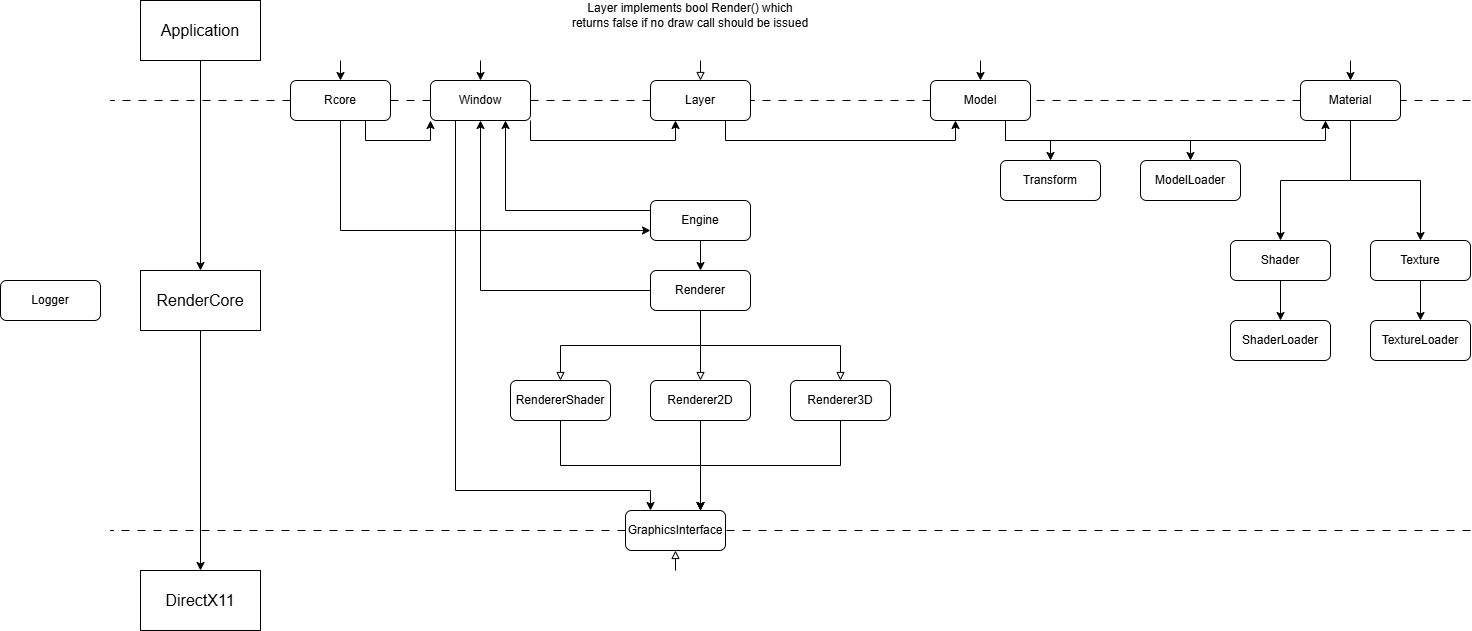

The diagram above was exported from draw.io. Its source (the exported page's mxGraphModel, read from the mxfile embedded in the PNG):
<mxGraphModel dx="3211" dy="1691" grid="1" gridSize="10" guides="1" tooltips="1" connect="1" arrows="1" fold="1" page="0" pageScale="1" pageWidth="827" pageHeight="1169" math="0" shadow="0">
  <root>
    <mxCell id="WIyWlLk6GJQsqaUBKTNV-0" />
    <mxCell id="WIyWlLk6GJQsqaUBKTNV-1" parent="WIyWlLk6GJQsqaUBKTNV-0" />
    <mxCell id="Ccuu_HwmPtCmNPNOffcb-3" edge="1" parent="WIyWlLk6GJQsqaUBKTNV-1" source="Ccuu_HwmPtCmNPNOffcb-0" style="edgeStyle=orthogonalEdgeStyle;rounded=0;orthogonalLoop=1;jettySize=auto;html=1;exitX=0.5;exitY=1;exitDx=0;exitDy=0;entryX=0.5;entryY=0;entryDx=0;entryDy=0;" target="Ccuu_HwmPtCmNPNOffcb-1">
      <mxGeometry relative="1" as="geometry" />
    </mxCell>
    <mxCell id="Ccuu_HwmPtCmNPNOffcb-0" parent="WIyWlLk6GJQsqaUBKTNV-1" style="rounded=0;whiteSpace=wrap;html=1;" value="&lt;font style=&quot;font-size: 16px;&quot;&gt;Application&lt;/font&gt;" vertex="1">
      <mxGeometry height="60" width="120" x="-1330" y="-500" as="geometry" />
    </mxCell>
    <mxCell id="Ccuu_HwmPtCmNPNOffcb-4" edge="1" parent="WIyWlLk6GJQsqaUBKTNV-1" source="Ccuu_HwmPtCmNPNOffcb-1" style="edgeStyle=orthogonalEdgeStyle;rounded=0;orthogonalLoop=1;jettySize=auto;html=1;exitX=0.5;exitY=1;exitDx=0;exitDy=0;entryX=0.5;entryY=0;entryDx=0;entryDy=0;" target="Ccuu_HwmPtCmNPNOffcb-2">
      <mxGeometry relative="1" as="geometry" />
    </mxCell>
    <mxCell id="Ccuu_HwmPtCmNPNOffcb-1" parent="WIyWlLk6GJQsqaUBKTNV-1" style="rounded=0;whiteSpace=wrap;html=1;" value="&lt;font style=&quot;font-size: 16px;&quot;&gt;RenderCore&lt;/font&gt;" vertex="1">
      <mxGeometry height="60" width="120" x="-1330" y="-230" as="geometry" />
    </mxCell>
    <mxCell id="Ccuu_HwmPtCmNPNOffcb-2" parent="WIyWlLk6GJQsqaUBKTNV-1" style="rounded=0;whiteSpace=wrap;html=1;" value="&lt;font style=&quot;font-size: 16px;&quot;&gt;DirectX11&lt;/font&gt;" vertex="1">
      <mxGeometry height="60" width="120" x="-1330" y="70" as="geometry" />
    </mxCell>
    <mxCell id="Ccuu_HwmPtCmNPNOffcb-5" edge="1" parent="WIyWlLk6GJQsqaUBKTNV-1" source="oMRRtl4JoyLOnPOTMHd7-19" style="endArrow=none;html=1;rounded=0;dashed=1;dashPattern=8 8;" value="">
      <mxGeometry height="50" relative="1" width="50" as="geometry">
        <mxPoint x="-280" y="-400" as="sourcePoint" />
        <mxPoint x="-1360" y="-400" as="targetPoint" />
      </mxGeometry>
    </mxCell>
    <mxCell id="Ccuu_HwmPtCmNPNOffcb-6" edge="1" parent="WIyWlLk6GJQsqaUBKTNV-1" source="Ccuu_HwmPtCmNPNOffcb-24" style="endArrow=none;html=1;rounded=0;dashed=1;dashPattern=8 8;" value="">
      <mxGeometry height="50" relative="1" width="50" as="geometry">
        <mxPoint x="-280" y="30" as="sourcePoint" />
        <mxPoint x="-1360" y="30" as="targetPoint" />
      </mxGeometry>
    </mxCell>
    <mxCell id="oMRRtl4JoyLOnPOTMHd7-11" edge="1" parent="WIyWlLk6GJQsqaUBKTNV-1" source="Ccuu_HwmPtCmNPNOffcb-7" style="edgeStyle=orthogonalEdgeStyle;rounded=0;orthogonalLoop=1;jettySize=auto;html=1;exitX=0.5;exitY=1;exitDx=0;exitDy=0;entryX=0.75;entryY=0;entryDx=0;entryDy=0;" target="Ccuu_HwmPtCmNPNOffcb-24">
      <mxGeometry relative="1" as="geometry" />
    </mxCell>
    <mxCell id="Ccuu_HwmPtCmNPNOffcb-7" parent="WIyWlLk6GJQsqaUBKTNV-1" style="rounded=1;whiteSpace=wrap;html=1;" value="Renderer3D" vertex="1">
      <mxGeometry height="40" width="100" x="-680" y="-120" as="geometry" />
    </mxCell>
    <mxCell id="oMRRtl4JoyLOnPOTMHd7-10" edge="1" parent="WIyWlLk6GJQsqaUBKTNV-1" source="Ccuu_HwmPtCmNPNOffcb-8" style="edgeStyle=orthogonalEdgeStyle;rounded=0;orthogonalLoop=1;jettySize=auto;html=1;exitX=0.5;exitY=1;exitDx=0;exitDy=0;entryX=0.75;entryY=0;entryDx=0;entryDy=0;" target="Ccuu_HwmPtCmNPNOffcb-24">
      <mxGeometry relative="1" as="geometry" />
    </mxCell>
    <mxCell id="Ccuu_HwmPtCmNPNOffcb-8" parent="WIyWlLk6GJQsqaUBKTNV-1" style="rounded=1;whiteSpace=wrap;html=1;" value="Renderer2D" vertex="1">
      <mxGeometry height="40" width="100" x="-820" y="-120" as="geometry" />
    </mxCell>
    <mxCell id="oMRRtl4JoyLOnPOTMHd7-9" edge="1" parent="WIyWlLk6GJQsqaUBKTNV-1" source="Ccuu_HwmPtCmNPNOffcb-9" style="edgeStyle=orthogonalEdgeStyle;rounded=0;orthogonalLoop=1;jettySize=auto;html=1;exitX=0.5;exitY=1;exitDx=0;exitDy=0;entryX=0.75;entryY=0;entryDx=0;entryDy=0;" target="Ccuu_HwmPtCmNPNOffcb-24">
      <mxGeometry relative="1" as="geometry" />
    </mxCell>
    <mxCell id="Ccuu_HwmPtCmNPNOffcb-9" parent="WIyWlLk6GJQsqaUBKTNV-1" style="rounded=1;whiteSpace=wrap;html=1;" value="RendererShader" vertex="1">
      <mxGeometry height="40" width="100" x="-960" y="-120" as="geometry" />
    </mxCell>
    <mxCell id="Ccuu_HwmPtCmNPNOffcb-10" parent="WIyWlLk6GJQsqaUBKTNV-1" style="rounded=1;whiteSpace=wrap;html=1;flipH=0;legacyAnchorPoints=0;" value="ModelLoader" vertex="1">
      <mxGeometry height="40" width="100" x="-330" y="-340" as="geometry" />
    </mxCell>
    <mxCell id="Ccuu_HwmPtCmNPNOffcb-81" edge="1" parent="WIyWlLk6GJQsqaUBKTNV-1" source="Ccuu_HwmPtCmNPNOffcb-11" style="edgeStyle=orthogonalEdgeStyle;rounded=0;orthogonalLoop=1;jettySize=auto;html=1;exitX=0.75;exitY=1;exitDx=0;exitDy=0;entryX=0.5;entryY=0;entryDx=0;entryDy=0;" target="Ccuu_HwmPtCmNPNOffcb-31">
      <mxGeometry relative="1" as="geometry" />
    </mxCell>
    <mxCell id="Ccuu_HwmPtCmNPNOffcb-23" parent="WIyWlLk6GJQsqaUBKTNV-1" style="rounded=1;whiteSpace=wrap;html=1;" value="Logger" vertex="1">
      <mxGeometry height="40" width="100" x="-1470" y="-220" as="geometry" />
    </mxCell>
    <mxCell id="Ccuu_HwmPtCmNPNOffcb-25" parent="WIyWlLk6GJQsqaUBKTNV-1" style="rounded=1;whiteSpace=wrap;html=1;flipH=0;legacyAnchorPoints=0;" value="Transform" vertex="1">
      <mxGeometry height="40" width="100" x="-470" y="-340" as="geometry" />
    </mxCell>
    <mxCell id="Ccuu_HwmPtCmNPNOffcb-36" edge="1" parent="WIyWlLk6GJQsqaUBKTNV-1" source="Ccuu_HwmPtCmNPNOffcb-31" style="edgeStyle=orthogonalEdgeStyle;rounded=0;orthogonalLoop=1;jettySize=auto;html=1;exitX=0.5;exitY=1;exitDx=0;exitDy=0;entryX=0.5;entryY=0;entryDx=0;entryDy=0;endArrow=block;endFill=0;" target="Ccuu_HwmPtCmNPNOffcb-8">
      <mxGeometry relative="1" as="geometry" />
    </mxCell>
    <mxCell id="Ccuu_HwmPtCmNPNOffcb-37" edge="1" parent="WIyWlLk6GJQsqaUBKTNV-1" source="Ccuu_HwmPtCmNPNOffcb-31" style="edgeStyle=orthogonalEdgeStyle;rounded=0;orthogonalLoop=1;jettySize=auto;html=1;exitX=0.5;exitY=1;exitDx=0;exitDy=0;entryX=0.5;entryY=0;entryDx=0;entryDy=0;endArrow=block;endFill=0;" target="Ccuu_HwmPtCmNPNOffcb-7">
      <mxGeometry relative="1" as="geometry" />
    </mxCell>
    <mxCell id="Ccuu_HwmPtCmNPNOffcb-38" edge="1" parent="WIyWlLk6GJQsqaUBKTNV-1" source="Ccuu_HwmPtCmNPNOffcb-31" style="edgeStyle=orthogonalEdgeStyle;rounded=0;orthogonalLoop=1;jettySize=auto;html=1;exitX=0.5;exitY=1;exitDx=0;exitDy=0;entryX=0.5;entryY=0;entryDx=0;entryDy=0;endArrow=block;endFill=0;" target="Ccuu_HwmPtCmNPNOffcb-9">
      <mxGeometry relative="1" as="geometry" />
    </mxCell>
    <mxCell id="Ccuu_HwmPtCmNPNOffcb-74" edge="1" parent="WIyWlLk6GJQsqaUBKTNV-1" source="Ccuu_HwmPtCmNPNOffcb-31" style="edgeStyle=orthogonalEdgeStyle;rounded=0;orthogonalLoop=1;jettySize=auto;html=1;exitX=0;exitY=0.5;exitDx=0;exitDy=0;entryX=0.5;entryY=1;entryDx=0;entryDy=0;" target="Ccuu_HwmPtCmNPNOffcb-72">
      <mxGeometry relative="1" as="geometry" />
    </mxCell>
    <mxCell id="Ccuu_HwmPtCmNPNOffcb-31" parent="WIyWlLk6GJQsqaUBKTNV-1" style="rounded=1;whiteSpace=wrap;html=1;" value="Renderer" vertex="1">
      <mxGeometry height="40" width="100" x="-820" y="-230" as="geometry" />
    </mxCell>
    <mxCell id="Ccuu_HwmPtCmNPNOffcb-45" edge="1" parent="WIyWlLk6GJQsqaUBKTNV-1" source="Ccuu_HwmPtCmNPNOffcb-46" style="edgeStyle=orthogonalEdgeStyle;rounded=0;orthogonalLoop=1;jettySize=auto;html=1;exitX=0.5;exitY=1;exitDx=0;exitDy=0;entryX=0.5;entryY=0;entryDx=0;entryDy=0;" target="Ccuu_HwmPtCmNPNOffcb-53">
      <mxGeometry relative="1" as="geometry" />
    </mxCell>
    <mxCell id="Ccuu_HwmPtCmNPNOffcb-46" parent="WIyWlLk6GJQsqaUBKTNV-1" style="rounded=1;whiteSpace=wrap;html=1;flipH=0;legacyAnchorPoints=0;" value="Texture" vertex="1">
      <mxGeometry height="40" width="100" x="-100" y="-260" as="geometry" />
    </mxCell>
    <mxCell id="Ccuu_HwmPtCmNPNOffcb-47" edge="1" parent="WIyWlLk6GJQsqaUBKTNV-1" source="Ccuu_HwmPtCmNPNOffcb-49" style="edgeStyle=orthogonalEdgeStyle;rounded=0;orthogonalLoop=1;jettySize=auto;html=1;exitX=0.5;exitY=1;exitDx=0;exitDy=0;entryX=0.5;entryY=0;entryDx=0;entryDy=0;" target="Ccuu_HwmPtCmNPNOffcb-46">
      <mxGeometry relative="1" as="geometry" />
    </mxCell>
    <mxCell id="Ccuu_HwmPtCmNPNOffcb-48" edge="1" parent="WIyWlLk6GJQsqaUBKTNV-1" source="Ccuu_HwmPtCmNPNOffcb-49" style="edgeStyle=orthogonalEdgeStyle;rounded=0;orthogonalLoop=1;jettySize=auto;html=1;exitX=0.5;exitY=1;exitDx=0;exitDy=0;entryX=0.5;entryY=0;entryDx=0;entryDy=0;" target="Ccuu_HwmPtCmNPNOffcb-51">
      <mxGeometry relative="1" as="geometry" />
    </mxCell>
    <mxCell id="Ccuu_HwmPtCmNPNOffcb-50" edge="1" parent="WIyWlLk6GJQsqaUBKTNV-1" source="Ccuu_HwmPtCmNPNOffcb-51" style="edgeStyle=orthogonalEdgeStyle;rounded=0;orthogonalLoop=1;jettySize=auto;html=1;exitX=0.5;exitY=1;exitDx=0;exitDy=0;entryX=0.5;entryY=0;entryDx=0;entryDy=0;" target="Ccuu_HwmPtCmNPNOffcb-52">
      <mxGeometry relative="1" as="geometry" />
    </mxCell>
    <mxCell id="Ccuu_HwmPtCmNPNOffcb-51" parent="WIyWlLk6GJQsqaUBKTNV-1" style="rounded=1;whiteSpace=wrap;html=1;flipH=0;legacyAnchorPoints=0;" value="Shader" vertex="1">
      <mxGeometry height="40" width="100" x="-240" y="-260" as="geometry" />
    </mxCell>
    <mxCell id="Ccuu_HwmPtCmNPNOffcb-52" parent="WIyWlLk6GJQsqaUBKTNV-1" style="rounded=1;whiteSpace=wrap;html=1;flipH=0;legacyAnchorPoints=0;" value="ShaderLoader" vertex="1">
      <mxGeometry height="40" width="100" x="-240" y="-180" as="geometry" />
    </mxCell>
    <mxCell id="Ccuu_HwmPtCmNPNOffcb-53" parent="WIyWlLk6GJQsqaUBKTNV-1" style="rounded=1;whiteSpace=wrap;html=1;flipH=0;legacyAnchorPoints=0;" value="TextureLoader" vertex="1">
      <mxGeometry height="40" width="100" x="-100" y="-180" as="geometry" />
    </mxCell>
    <mxCell id="Ccuu_HwmPtCmNPNOffcb-57" edge="1" parent="WIyWlLk6GJQsqaUBKTNV-1" source="Ccuu_HwmPtCmNPNOffcb-54" style="endArrow=none;html=1;rounded=0;dashed=1;dashPattern=8 8;exitX=0;exitY=0.5;exitDx=0;exitDy=0;" target="Ccuu_HwmPtCmNPNOffcb-22" value="">
      <mxGeometry height="50" relative="1" width="50" as="geometry">
        <mxPoint x="-280" y="-400" as="sourcePoint" />
        <mxPoint x="-1320" y="-400" as="targetPoint" />
      </mxGeometry>
    </mxCell>
    <mxCell id="Ccuu_HwmPtCmNPNOffcb-58" edge="1" parent="WIyWlLk6GJQsqaUBKTNV-1" style="edgeStyle=orthogonalEdgeStyle;rounded=0;orthogonalLoop=1;jettySize=auto;html=1;entryX=0.5;entryY=0;entryDx=0;entryDy=0;endArrow=block;endFill=0;" target="Ccuu_HwmPtCmNPNOffcb-22">
      <mxGeometry relative="1" as="geometry">
        <mxPoint x="-770" y="-440" as="sourcePoint" />
        <mxPoint x="-1019.6666666666665" y="-440" as="targetPoint" />
      </mxGeometry>
    </mxCell>
    <mxCell id="oMRRtl4JoyLOnPOTMHd7-18" edge="1" parent="WIyWlLk6GJQsqaUBKTNV-1" source="Ccuu_HwmPtCmNPNOffcb-22" style="edgeStyle=orthogonalEdgeStyle;rounded=0;orthogonalLoop=1;jettySize=auto;html=1;exitX=0.75;exitY=1;exitDx=0;exitDy=0;entryX=0.25;entryY=1;entryDx=0;entryDy=0;" target="Ccuu_HwmPtCmNPNOffcb-54">
      <mxGeometry relative="1" as="geometry" />
    </mxCell>
    <mxCell id="Ccuu_HwmPtCmNPNOffcb-22" parent="WIyWlLk6GJQsqaUBKTNV-1" style="rounded=1;whiteSpace=wrap;html=1;" value="Layer" vertex="1">
      <mxGeometry height="40" width="100" x="-820" y="-420" as="geometry" />
    </mxCell>
    <mxCell id="Ccuu_HwmPtCmNPNOffcb-59" edge="1" parent="WIyWlLk6GJQsqaUBKTNV-1" style="endArrow=none;html=1;rounded=0;dashed=1;dashPattern=8 8;" target="Ccuu_HwmPtCmNPNOffcb-24" value="">
      <mxGeometry height="50" relative="1" width="50" as="geometry">
        <mxPoint y="30" as="sourcePoint" />
        <mxPoint x="-1320" y="30" as="targetPoint" />
      </mxGeometry>
    </mxCell>
    <mxCell id="Ccuu_HwmPtCmNPNOffcb-24" parent="WIyWlLk6GJQsqaUBKTNV-1" style="rounded=1;whiteSpace=wrap;html=1;" value="GraphicsInterface" vertex="1">
      <mxGeometry height="40" width="100" x="-845" y="10" as="geometry" />
    </mxCell>
    <mxCell id="Ccuu_HwmPtCmNPNOffcb-75" edge="1" parent="WIyWlLk6GJQsqaUBKTNV-1" source="Ccuu_HwmPtCmNPNOffcb-49" style="endArrow=none;html=1;rounded=0;dashed=1;dashPattern=8 8;" target="Ccuu_HwmPtCmNPNOffcb-54" value="">
      <mxGeometry height="50" relative="1" width="50" as="geometry">
        <mxPoint x="-20" y="-400" as="sourcePoint" />
        <mxPoint x="-830" y="-400" as="targetPoint" />
      </mxGeometry>
    </mxCell>
    <mxCell id="Ccuu_HwmPtCmNPNOffcb-78" edge="1" parent="WIyWlLk6GJQsqaUBKTNV-1" source="Ccuu_HwmPtCmNPNOffcb-54" style="edgeStyle=orthogonalEdgeStyle;rounded=0;orthogonalLoop=1;jettySize=auto;html=1;exitX=0.75;exitY=1;exitDx=0;exitDy=0;entryX=0.5;entryY=0;entryDx=0;entryDy=0;" target="Ccuu_HwmPtCmNPNOffcb-25">
      <mxGeometry relative="1" as="geometry" />
    </mxCell>
    <mxCell id="Ccuu_HwmPtCmNPNOffcb-79" edge="1" parent="WIyWlLk6GJQsqaUBKTNV-1" source="Ccuu_HwmPtCmNPNOffcb-54" style="edgeStyle=orthogonalEdgeStyle;rounded=0;orthogonalLoop=1;jettySize=auto;html=1;exitX=0.75;exitY=1;exitDx=0;exitDy=0;entryX=0.25;entryY=1;entryDx=0;entryDy=0;" target="Ccuu_HwmPtCmNPNOffcb-49">
      <mxGeometry relative="1" as="geometry" />
    </mxCell>
    <mxCell id="Ccuu_HwmPtCmNPNOffcb-80" edge="1" parent="WIyWlLk6GJQsqaUBKTNV-1" source="Ccuu_HwmPtCmNPNOffcb-54" style="edgeStyle=orthogonalEdgeStyle;rounded=0;orthogonalLoop=1;jettySize=auto;html=1;exitX=0.75;exitY=1;exitDx=0;exitDy=0;entryX=0.5;entryY=0;entryDx=0;entryDy=0;" target="Ccuu_HwmPtCmNPNOffcb-10">
      <mxGeometry relative="1" as="geometry" />
    </mxCell>
    <mxCell id="Ccuu_HwmPtCmNPNOffcb-54" parent="WIyWlLk6GJQsqaUBKTNV-1" style="rounded=1;whiteSpace=wrap;html=1;" value="Model" vertex="1">
      <mxGeometry height="40" width="100" x="-540" y="-420" as="geometry" />
    </mxCell>
    <mxCell id="Ccuu_HwmPtCmNPNOffcb-77" edge="1" parent="WIyWlLk6GJQsqaUBKTNV-1" style="edgeStyle=orthogonalEdgeStyle;rounded=0;orthogonalLoop=1;jettySize=auto;html=1;entryX=0.5;entryY=0;entryDx=0;entryDy=0;" target="Ccuu_HwmPtCmNPNOffcb-54">
      <mxGeometry relative="1" as="geometry">
        <mxPoint x="-490" y="-440" as="sourcePoint" />
        <mxPoint x="-560" y="-470" as="targetPoint" />
      </mxGeometry>
    </mxCell>
    <mxCell id="Ccuu_HwmPtCmNPNOffcb-83" parent="WIyWlLk6GJQsqaUBKTNV-1" style="text;html=1;whiteSpace=wrap;strokeColor=none;fillColor=none;align=center;verticalAlign=middle;rounded=0;" value="Layer implements bool Render() which returns false if no draw call should be issued" vertex="1">
      <mxGeometry height="30" width="240" x="-900" y="-500" as="geometry" />
    </mxCell>
    <mxCell id="oMRRtl4JoyLOnPOTMHd7-22" edge="1" parent="WIyWlLk6GJQsqaUBKTNV-1" source="Ccuu_HwmPtCmNPNOffcb-11" style="edgeStyle=orthogonalEdgeStyle;rounded=0;orthogonalLoop=1;jettySize=auto;html=1;exitX=0;exitY=0.25;exitDx=0;exitDy=0;entryX=0.75;entryY=1;entryDx=0;entryDy=0;" target="Ccuu_HwmPtCmNPNOffcb-72">
      <mxGeometry relative="1" as="geometry" />
    </mxCell>
    <mxCell id="Ccuu_HwmPtCmNPNOffcb-11" parent="WIyWlLk6GJQsqaUBKTNV-1" style="rounded=1;whiteSpace=wrap;html=1;" value="Engine" vertex="1">
      <mxGeometry height="40" width="100" x="-820" y="-300" as="geometry" />
    </mxCell>
    <mxCell id="oMRRtl4JoyLOnPOTMHd7-5" edge="1" parent="WIyWlLk6GJQsqaUBKTNV-1" style="endArrow=none;html=1;rounded=0;dashed=1;dashPattern=8 8;" target="Ccuu_HwmPtCmNPNOffcb-49" value="">
      <mxGeometry height="50" relative="1" width="50" as="geometry">
        <mxPoint y="-400" as="sourcePoint" />
        <mxPoint x="-420" y="-400" as="targetPoint" />
      </mxGeometry>
    </mxCell>
    <mxCell id="Ccuu_HwmPtCmNPNOffcb-49" parent="WIyWlLk6GJQsqaUBKTNV-1" style="rounded=1;whiteSpace=wrap;html=1;flipH=0;legacyAnchorPoints=0;" value="Material" vertex="1">
      <mxGeometry height="40" width="100" x="-170" y="-420" as="geometry" />
    </mxCell>
    <mxCell id="oMRRtl4JoyLOnPOTMHd7-6" edge="1" parent="WIyWlLk6GJQsqaUBKTNV-1" style="edgeStyle=orthogonalEdgeStyle;rounded=0;orthogonalLoop=1;jettySize=auto;html=1;entryX=0.5;entryY=0;entryDx=0;entryDy=0;" target="Ccuu_HwmPtCmNPNOffcb-49">
      <mxGeometry relative="1" as="geometry">
        <mxPoint x="-120" y="-440" as="sourcePoint" />
        <mxPoint x="-130" y="-430" as="targetPoint" />
      </mxGeometry>
    </mxCell>
    <mxCell id="oMRRtl4JoyLOnPOTMHd7-8" edge="1" parent="WIyWlLk6GJQsqaUBKTNV-1" source="Ccuu_HwmPtCmNPNOffcb-22" style="endArrow=none;html=1;rounded=0;dashed=1;dashPattern=8 8;" target="Ccuu_HwmPtCmNPNOffcb-72" value="">
      <mxGeometry height="50" relative="1" width="50" as="geometry">
        <mxPoint x="-820" y="-400" as="sourcePoint" />
        <mxPoint x="-1320" y="-400" as="targetPoint" />
      </mxGeometry>
    </mxCell>
    <mxCell id="oMRRtl4JoyLOnPOTMHd7-13" edge="1" parent="WIyWlLk6GJQsqaUBKTNV-1" source="Ccuu_HwmPtCmNPNOffcb-72" style="edgeStyle=orthogonalEdgeStyle;rounded=0;orthogonalLoop=1;jettySize=auto;html=1;exitX=0.25;exitY=1;exitDx=0;exitDy=0;entryX=0.25;entryY=0;entryDx=0;entryDy=0;" target="Ccuu_HwmPtCmNPNOffcb-24">
      <mxGeometry relative="1" as="geometry">
        <Array as="points">
          <mxPoint x="-1015" y="-10" />
          <mxPoint x="-820" y="-10" />
        </Array>
      </mxGeometry>
    </mxCell>
    <mxCell id="oMRRtl4JoyLOnPOTMHd7-16" edge="1" parent="WIyWlLk6GJQsqaUBKTNV-1" source="Ccuu_HwmPtCmNPNOffcb-72" style="edgeStyle=orthogonalEdgeStyle;rounded=0;orthogonalLoop=1;jettySize=auto;html=1;exitX=1;exitY=1;exitDx=0;exitDy=0;entryX=0.25;entryY=1;entryDx=0;entryDy=0;" target="Ccuu_HwmPtCmNPNOffcb-22">
      <mxGeometry relative="1" as="geometry" />
    </mxCell>
    <mxCell id="Ccuu_HwmPtCmNPNOffcb-72" parent="WIyWlLk6GJQsqaUBKTNV-1" style="rounded=1;whiteSpace=wrap;html=1;" value="Window" vertex="1">
      <mxGeometry height="40" width="100" x="-1040" y="-420" as="geometry" />
    </mxCell>
    <mxCell id="oMRRtl4JoyLOnPOTMHd7-14" edge="1" parent="WIyWlLk6GJQsqaUBKTNV-1" style="edgeStyle=orthogonalEdgeStyle;rounded=0;orthogonalLoop=1;jettySize=auto;html=1;entryX=0.5;entryY=0;entryDx=0;entryDy=0;" target="Ccuu_HwmPtCmNPNOffcb-72">
      <mxGeometry relative="1" as="geometry">
        <mxPoint x="-990" y="-440" as="sourcePoint" />
        <mxPoint x="-990" y="-430" as="targetPoint" />
      </mxGeometry>
    </mxCell>
    <mxCell id="oMRRtl4JoyLOnPOTMHd7-17" edge="1" parent="WIyWlLk6GJQsqaUBKTNV-1" style="edgeStyle=orthogonalEdgeStyle;rounded=0;orthogonalLoop=1;jettySize=auto;html=1;entryX=0.5;entryY=1;entryDx=0;entryDy=0;endArrow=block;endFill=0;" target="Ccuu_HwmPtCmNPNOffcb-24">
      <mxGeometry relative="1" as="geometry">
        <mxPoint x="-795" y="70" as="sourcePoint" />
        <mxPoint x="-800" y="110" as="targetPoint" />
      </mxGeometry>
    </mxCell>
    <mxCell id="oMRRtl4JoyLOnPOTMHd7-20" edge="1" parent="WIyWlLk6GJQsqaUBKTNV-1" source="Ccuu_HwmPtCmNPNOffcb-72" style="endArrow=none;html=1;rounded=0;dashed=1;dashPattern=8 8;" target="oMRRtl4JoyLOnPOTMHd7-19" value="">
      <mxGeometry height="50" relative="1" width="50" as="geometry">
        <mxPoint x="-1040" y="-400" as="sourcePoint" />
        <mxPoint x="-1320" y="-400" as="targetPoint" />
      </mxGeometry>
    </mxCell>
    <mxCell id="oMRRtl4JoyLOnPOTMHd7-21" edge="1" parent="WIyWlLk6GJQsqaUBKTNV-1" source="oMRRtl4JoyLOnPOTMHd7-19" style="edgeStyle=orthogonalEdgeStyle;rounded=0;orthogonalLoop=1;jettySize=auto;html=1;exitX=0.5;exitY=1;exitDx=0;exitDy=0;entryX=0;entryY=0.75;entryDx=0;entryDy=0;" target="Ccuu_HwmPtCmNPNOffcb-11">
      <mxGeometry relative="1" as="geometry" />
    </mxCell>
    <mxCell id="oMRRtl4JoyLOnPOTMHd7-23" edge="1" parent="WIyWlLk6GJQsqaUBKTNV-1" source="oMRRtl4JoyLOnPOTMHd7-19" style="edgeStyle=orthogonalEdgeStyle;rounded=0;orthogonalLoop=1;jettySize=auto;html=1;exitX=0.75;exitY=1;exitDx=0;exitDy=0;entryX=0;entryY=1;entryDx=0;entryDy=0;" target="Ccuu_HwmPtCmNPNOffcb-72">
      <mxGeometry relative="1" as="geometry" />
    </mxCell>
    <mxCell id="oMRRtl4JoyLOnPOTMHd7-19" parent="WIyWlLk6GJQsqaUBKTNV-1" style="rounded=1;whiteSpace=wrap;html=1;" value="Rcore" vertex="1">
      <mxGeometry height="40" width="100" x="-1180" y="-420" as="geometry" />
    </mxCell>
    <mxCell id="oMRRtl4JoyLOnPOTMHd7-24" edge="1" parent="WIyWlLk6GJQsqaUBKTNV-1" style="edgeStyle=orthogonalEdgeStyle;rounded=0;orthogonalLoop=1;jettySize=auto;html=1;entryX=0.5;entryY=0;entryDx=0;entryDy=0;" target="oMRRtl4JoyLOnPOTMHd7-19">
      <mxGeometry relative="1" as="geometry">
        <mxPoint x="-1130" y="-440" as="sourcePoint" />
        <mxPoint x="-1150" y="-440" as="targetPoint" />
      </mxGeometry>
    </mxCell>
  </root>
</mxGraphModel>